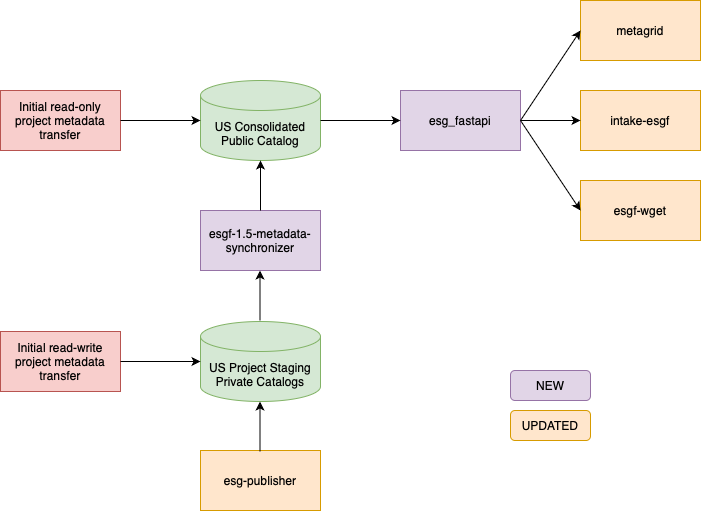

The diagram above was exported from draw.io. Its source (the exported page's mxGraphModel, read from the mxfile embedded in the PNG):
<mxGraphModel dx="1306" dy="798" grid="1" gridSize="10" guides="1" tooltips="1" connect="1" arrows="1" fold="1" page="1" pageScale="1" pageWidth="827" pageHeight="1169" math="0" shadow="0">
  <root>
    <mxCell id="WIyWlLk6GJQsqaUBKTNV-0" />
    <mxCell id="WIyWlLk6GJQsqaUBKTNV-1" parent="WIyWlLk6GJQsqaUBKTNV-0" />
    <mxCell id="aGeW5BwbARXesTWycojx-0" value="US Consolidated Public&amp;nbsp;Catalog" style="shape=cylinder3;whiteSpace=wrap;html=1;boundedLbl=1;backgroundOutline=1;size=15;fillColor=#d5e8d4;strokeColor=#82b366;" parent="WIyWlLk6GJQsqaUBKTNV-1" vertex="1">
      <mxGeometry x="260" y="120" width="120" height="80" as="geometry" />
    </mxCell>
    <mxCell id="aGeW5BwbARXesTWycojx-1" value="US Project Staging Private Catalogs" style="shape=cylinder3;whiteSpace=wrap;html=1;boundedLbl=1;backgroundOutline=1;size=15;fillColor=#d5e8d4;strokeColor=#82b366;" parent="WIyWlLk6GJQsqaUBKTNV-1" vertex="1">
      <mxGeometry x="260" y="361" width="120" height="80" as="geometry" />
    </mxCell>
    <mxCell id="aGeW5BwbARXesTWycojx-2" value="metagrid" style="rounded=0;whiteSpace=wrap;html=1;fillColor=#ffe6cc;strokeColor=#d79b00;" parent="WIyWlLk6GJQsqaUBKTNV-1" vertex="1">
      <mxGeometry x="640" y="40" width="120" height="60" as="geometry" />
    </mxCell>
    <mxCell id="aGeW5BwbARXesTWycojx-3" value="intake-esgf" style="rounded=0;whiteSpace=wrap;html=1;fillColor=#ffe6cc;strokeColor=#d79b00;" parent="WIyWlLk6GJQsqaUBKTNV-1" vertex="1">
      <mxGeometry x="640" y="130" width="120" height="60" as="geometry" />
    </mxCell>
    <mxCell id="aGeW5BwbARXesTWycojx-4" value="esg_fastapi" style="rounded=0;whiteSpace=wrap;html=1;fillColor=#e1d5e7;strokeColor=#9673a6;" parent="WIyWlLk6GJQsqaUBKTNV-1" vertex="1">
      <mxGeometry x="460" y="130" width="120" height="60" as="geometry" />
    </mxCell>
    <mxCell id="aGeW5BwbARXesTWycojx-5" value="" style="endArrow=classic;html=1;rounded=0;entryX=0;entryY=0.5;entryDx=0;entryDy=0;exitX=1;exitY=0.5;exitDx=0;exitDy=0;exitPerimeter=0;" parent="WIyWlLk6GJQsqaUBKTNV-1" source="aGeW5BwbARXesTWycojx-0" target="aGeW5BwbARXesTWycojx-4" edge="1">
      <mxGeometry width="50" height="50" relative="1" as="geometry">
        <mxPoint x="410" y="410" as="sourcePoint" />
        <mxPoint x="460" y="360" as="targetPoint" />
      </mxGeometry>
    </mxCell>
    <mxCell id="aGeW5BwbARXesTWycojx-6" value="" style="endArrow=classic;html=1;rounded=0;entryX=0;entryY=0.5;entryDx=0;entryDy=0;exitX=1;exitY=0.5;exitDx=0;exitDy=0;" parent="WIyWlLk6GJQsqaUBKTNV-1" source="aGeW5BwbARXesTWycojx-4" target="aGeW5BwbARXesTWycojx-2" edge="1">
      <mxGeometry width="50" height="50" relative="1" as="geometry">
        <mxPoint x="420" y="200" as="sourcePoint" />
        <mxPoint x="470" y="130" as="targetPoint" />
      </mxGeometry>
    </mxCell>
    <mxCell id="aGeW5BwbARXesTWycojx-7" value="" style="endArrow=classic;html=1;rounded=0;entryX=0;entryY=0.5;entryDx=0;entryDy=0;exitX=1;exitY=0.5;exitDx=0;exitDy=0;" parent="WIyWlLk6GJQsqaUBKTNV-1" source="aGeW5BwbARXesTWycojx-4" target="aGeW5BwbARXesTWycojx-3" edge="1">
      <mxGeometry width="50" height="50" relative="1" as="geometry">
        <mxPoint x="590" y="130" as="sourcePoint" />
        <mxPoint x="650" y="80" as="targetPoint" />
      </mxGeometry>
    </mxCell>
    <mxCell id="aGeW5BwbARXesTWycojx-8" value="esgf-wget" style="rounded=0;whiteSpace=wrap;html=1;fillColor=#ffe6cc;strokeColor=#d79b00;" parent="WIyWlLk6GJQsqaUBKTNV-1" vertex="1">
      <mxGeometry x="640" y="220" width="120" height="60" as="geometry" />
    </mxCell>
    <mxCell id="aGeW5BwbARXesTWycojx-9" value="" style="endArrow=classic;html=1;rounded=0;entryX=0;entryY=0.5;entryDx=0;entryDy=0;exitX=1;exitY=0.5;exitDx=0;exitDy=0;" parent="WIyWlLk6GJQsqaUBKTNV-1" source="aGeW5BwbARXesTWycojx-4" target="aGeW5BwbARXesTWycojx-8" edge="1">
      <mxGeometry width="50" height="50" relative="1" as="geometry">
        <mxPoint x="590" y="130" as="sourcePoint" />
        <mxPoint x="650" y="170" as="targetPoint" />
      </mxGeometry>
    </mxCell>
    <mxCell id="aGeW5BwbARXesTWycojx-10" value="Initial read-only project metadata transfer" style="rounded=0;whiteSpace=wrap;html=1;fillColor=#f8cecc;strokeColor=#b85450;" parent="WIyWlLk6GJQsqaUBKTNV-1" vertex="1">
      <mxGeometry x="60" y="130" width="120" height="60" as="geometry" />
    </mxCell>
    <mxCell id="aGeW5BwbARXesTWycojx-11" value="" style="endArrow=classic;html=1;rounded=0;exitX=1;exitY=0.5;exitDx=0;exitDy=0;entryX=0;entryY=0.5;entryDx=0;entryDy=0;entryPerimeter=0;" parent="WIyWlLk6GJQsqaUBKTNV-1" source="aGeW5BwbARXesTWycojx-10" target="aGeW5BwbARXesTWycojx-0" edge="1">
      <mxGeometry width="50" height="50" relative="1" as="geometry">
        <mxPoint x="210" y="290" as="sourcePoint" />
        <mxPoint x="260" y="240" as="targetPoint" />
      </mxGeometry>
    </mxCell>
    <mxCell id="aGeW5BwbARXesTWycojx-12" value="Initial read-write project metadata transfer" style="rounded=0;whiteSpace=wrap;html=1;fillColor=#f8cecc;strokeColor=#b85450;" parent="WIyWlLk6GJQsqaUBKTNV-1" vertex="1">
      <mxGeometry x="60" y="371" width="120" height="60" as="geometry" />
    </mxCell>
    <mxCell id="aGeW5BwbARXesTWycojx-13" value="" style="endArrow=classic;html=1;rounded=0;exitX=1;exitY=0.5;exitDx=0;exitDy=0;entryX=0;entryY=0.5;entryDx=0;entryDy=0;entryPerimeter=0;" parent="WIyWlLk6GJQsqaUBKTNV-1" source="aGeW5BwbARXesTWycojx-12" target="aGeW5BwbARXesTWycojx-1" edge="1">
      <mxGeometry width="50" height="50" relative="1" as="geometry">
        <mxPoint x="190" y="250" as="sourcePoint" />
        <mxPoint x="270" y="250" as="targetPoint" />
      </mxGeometry>
    </mxCell>
    <mxCell id="aGeW5BwbARXesTWycojx-14" value="esgf-1.5-metadata-synchronizer" style="rounded=0;whiteSpace=wrap;html=1;fillColor=#e1d5e7;strokeColor=#9673a6;" parent="WIyWlLk6GJQsqaUBKTNV-1" vertex="1">
      <mxGeometry x="260" y="250" width="120" height="60" as="geometry" />
    </mxCell>
    <mxCell id="aGeW5BwbARXesTWycojx-15" value="" style="endArrow=classic;html=1;rounded=0;exitX=0.5;exitY=0;exitDx=0;exitDy=0;entryX=0.5;entryY=1;entryDx=0;entryDy=0;entryPerimeter=0;" parent="WIyWlLk6GJQsqaUBKTNV-1" source="aGeW5BwbARXesTWycojx-14" target="aGeW5BwbARXesTWycojx-0" edge="1">
      <mxGeometry width="50" height="50" relative="1" as="geometry">
        <mxPoint x="190" y="170" as="sourcePoint" />
        <mxPoint x="270" y="170" as="targetPoint" />
      </mxGeometry>
    </mxCell>
    <mxCell id="aGeW5BwbARXesTWycojx-16" value="" style="endArrow=classic;html=1;rounded=0;exitX=0.5;exitY=0;exitDx=0;exitDy=0;entryX=0.5;entryY=1;entryDx=0;entryDy=0;entryPerimeter=0;" parent="WIyWlLk6GJQsqaUBKTNV-1" edge="1">
      <mxGeometry width="50" height="50" relative="1" as="geometry">
        <mxPoint x="319.5" y="360" as="sourcePoint" />
        <mxPoint x="319.5" y="310" as="targetPoint" />
      </mxGeometry>
    </mxCell>
    <mxCell id="eWQCy4XlmjAKTbYPhAsV-0" value="esg-publisher" style="rounded=0;whiteSpace=wrap;html=1;fillColor=#ffe6cc;strokeColor=#d79b00;" parent="WIyWlLk6GJQsqaUBKTNV-1" vertex="1">
      <mxGeometry x="260" y="490" width="120" height="60" as="geometry" />
    </mxCell>
    <mxCell id="eWQCy4XlmjAKTbYPhAsV-1" value="" style="endArrow=classic;html=1;rounded=0;exitX=0.5;exitY=0;exitDx=0;exitDy=0;entryX=0.5;entryY=1;entryDx=0;entryDy=0;entryPerimeter=0;" parent="WIyWlLk6GJQsqaUBKTNV-1" edge="1">
      <mxGeometry width="50" height="50" relative="1" as="geometry">
        <mxPoint x="319.5" y="491" as="sourcePoint" />
        <mxPoint x="319.5" y="441" as="targetPoint" />
      </mxGeometry>
    </mxCell>
    <mxCell id="eWQCy4XlmjAKTbYPhAsV-2" value="NEW" style="rounded=1;whiteSpace=wrap;html=1;fillColor=#e1d5e7;strokeColor=#9673a6;" parent="WIyWlLk6GJQsqaUBKTNV-1" vertex="1">
      <mxGeometry x="570" y="410" width="80" height="30" as="geometry" />
    </mxCell>
    <mxCell id="eWQCy4XlmjAKTbYPhAsV-3" value="UPDATED" style="rounded=1;whiteSpace=wrap;html=1;fillColor=#ffe6cc;strokeColor=#d79b00;" parent="WIyWlLk6GJQsqaUBKTNV-1" vertex="1">
      <mxGeometry x="570" y="450" width="80" height="30" as="geometry" />
    </mxCell>
  </root>
</mxGraphModel>